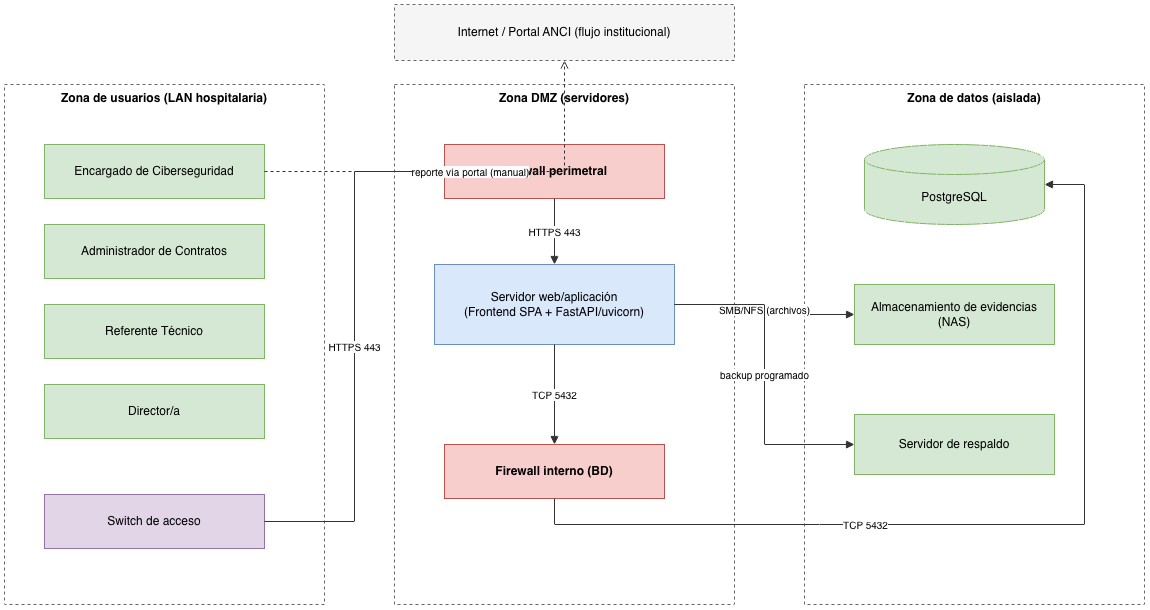

The diagram above was exported from draw.io. Its source (the exported page's mxGraphModel, read from the mxfile embedded in the PNG):
<mxGraphModel dx="1182" dy="794" grid="1" gridSize="10" guides="1" tooltips="1" connect="1" arrows="1" fold="1" page="1" pageScale="1" pageWidth="1260" pageHeight="760" math="0" shadow="0">
  <root>
    <mxCell id="0" />
    <mxCell id="1" parent="0" />
    <mxCell id="ext" parent="1" style="rounded=0;whiteSpace=wrap;html=1;fillColor=#f5f5f5;strokeColor=#666666;dashed=1;fontSize=12;" value="Internet / Portal ANCI (flujo institucional)" vertex="1">
      <mxGeometry height="56" width="340" x="430" y="40" as="geometry" />
    </mxCell>
    <mxCell id="zLAN" parent="1" style="rounded=0;whiteSpace=wrap;html=1;dashed=1;fillColor=none;strokeColor=#666666;fontStyle=1;verticalAlign=top;fontSize=12;" value="Zona de usuarios (LAN hospitalaria)" vertex="1">
      <mxGeometry height="520" width="320" x="40" y="120" as="geometry" />
    </mxCell>
    <mxCell id="u1" parent="zLAN" style="rounded=0;whiteSpace=wrap;html=1;fillColor=#d5e8d4;strokeColor=#82b366;fontSize=12;" value="Encargado de Ciberseguridad" vertex="1">
      <mxGeometry height="54" width="220" x="40" y="60" as="geometry" />
    </mxCell>
    <mxCell id="u2" parent="zLAN" style="rounded=0;whiteSpace=wrap;html=1;fillColor=#d5e8d4;strokeColor=#82b366;fontSize=12;" value="Administrador de Contratos" vertex="1">
      <mxGeometry height="54" width="220" x="40" y="140" as="geometry" />
    </mxCell>
    <mxCell id="u3" parent="zLAN" style="rounded=0;whiteSpace=wrap;html=1;fillColor=#d5e8d4;strokeColor=#82b366;fontSize=12;" value="Referente Técnico" vertex="1">
      <mxGeometry height="54" width="220" x="40" y="220" as="geometry" />
    </mxCell>
    <mxCell id="u4" parent="zLAN" style="rounded=0;whiteSpace=wrap;html=1;fillColor=#d5e8d4;strokeColor=#82b366;fontSize=12;" value="Director/a" vertex="1">
      <mxGeometry height="54" width="220" x="40" y="300" as="geometry" />
    </mxCell>
    <mxCell id="sw" parent="zLAN" style="rounded=0;whiteSpace=wrap;html=1;fillColor=#e1d5e7;strokeColor=#9673a6;fontSize=12;" value="Switch de acceso" vertex="1">
      <mxGeometry height="54" width="220" x="40" y="410" as="geometry" />
    </mxCell>
    <mxCell id="zDMZ" parent="1" style="rounded=0;whiteSpace=wrap;html=1;dashed=1;fillColor=none;strokeColor=#666666;fontStyle=1;verticalAlign=top;fontSize=12;" value="Zona DMZ (servidores)" vertex="1">
      <mxGeometry height="520" width="340" x="430" y="120" as="geometry" />
    </mxCell>
    <mxCell id="fw1" parent="zDMZ" style="rounded=0;whiteSpace=wrap;html=1;fillColor=#f8cecc;strokeColor=#b85450;fontStyle=1;fontSize=12;" value="Firewall perimetral" vertex="1">
      <mxGeometry height="54" width="220" x="50" y="60" as="geometry" />
    </mxCell>
    <mxCell id="web" parent="zDMZ" style="rounded=0;whiteSpace=wrap;html=1;fillColor=#dae8fc;strokeColor=#6c8ebf;fontSize=12;" value="Servidor web/aplicación&#10;(Frontend SPA + FastAPI/uvicorn)" vertex="1">
      <mxGeometry height="80" width="240" x="40" y="180" as="geometry" />
    </mxCell>
    <mxCell id="fw2" parent="zDMZ" style="rounded=0;whiteSpace=wrap;html=1;fillColor=#f8cecc;strokeColor=#b85450;fontStyle=1;fontSize=12;" value="Firewall interno (BD)" vertex="1">
      <mxGeometry height="54" width="220" x="50" y="360" as="geometry" />
    </mxCell>
    <mxCell id="zDAT" parent="1" style="rounded=0;whiteSpace=wrap;html=1;dashed=1;fillColor=none;strokeColor=#666666;fontStyle=1;verticalAlign=top;fontSize=12;" value="Zona de datos (aislada)" vertex="1">
      <mxGeometry height="520" width="340" x="840" y="120" as="geometry" />
    </mxCell>
    <mxCell id="db" parent="zDAT" style="shape=cylinder3;whiteSpace=wrap;html=1;boundedLbl=1;backgroundOutline=1;size=15;fillColor=#d5e8d4;strokeColor=#82b366;fontSize=12;" value="PostgreSQL" vertex="1">
      <mxGeometry height="80" width="180" x="60" y="60" as="geometry" />
    </mxCell>
    <mxCell id="nas" parent="zDAT" style="rounded=0;whiteSpace=wrap;html=1;fillColor=#d5e8d4;strokeColor=#82b366;fontSize=12;" value="Almacenamiento de evidencias (NAS)" vertex="1">
      <mxGeometry height="60" width="200" x="50" y="200" as="geometry" />
    </mxCell>
    <mxCell id="bk" parent="zDAT" style="rounded=0;whiteSpace=wrap;html=1;fillColor=#d5e8d4;strokeColor=#82b366;fontSize=12;" value="Servidor de respaldo" vertex="1">
      <mxGeometry height="60" width="200" x="50" y="330" as="geometry" />
    </mxCell>
    <mxCell id="e1" edge="1" parent="1" source="sw" style="edgeStyle=orthogonalEdgeStyle;rounded=0;html=1;endArrow=block;strokeColor=#333333;fontSize=10;" target="fw1" value="HTTPS 443">
      <mxGeometry relative="1" as="geometry">
        <Array as="points">
          <mxPoint x="390" y="557" />
          <mxPoint x="390" y="207" />
        </Array>
      </mxGeometry>
    </mxCell>
    <mxCell id="e2" edge="1" parent="1" source="fw1" style="edgeStyle=orthogonalEdgeStyle;rounded=0;html=1;endArrow=block;strokeColor=#333333;fontSize=10;" target="web" value="HTTPS 443">
      <mxGeometry relative="1" as="geometry" />
    </mxCell>
    <mxCell id="e3" edge="1" parent="1" source="web" style="edgeStyle=orthogonalEdgeStyle;rounded=0;html=1;endArrow=block;strokeColor=#333333;fontSize=10;" target="fw2" value="TCP 5432">
      <mxGeometry relative="1" as="geometry" />
    </mxCell>
    <mxCell id="e4" edge="1" parent="1" source="fw2" style="edgeStyle=orthogonalEdgeStyle;rounded=0;html=1;endArrow=block;strokeColor=#333333;fontSize=10;" target="db" value="TCP 5432">
      <mxGeometry relative="1" x="-0.2798" as="geometry">
        <Array as="points">
          <mxPoint x="590" y="560" />
          <mxPoint x="1120" y="560" />
          <mxPoint x="1120" y="220" />
        </Array>
      </mxGeometry>
    </mxCell>
    <mxCell id="e5" edge="1" parent="1" source="web" style="edgeStyle=orthogonalEdgeStyle;rounded=0;html=1;endArrow=block;strokeColor=#333333;fontSize=10;" target="nas" value="SMB/NFS (archivos)">
      <mxGeometry relative="1" as="geometry" />
    </mxCell>
    <mxCell id="e6" edge="1" parent="1" source="web" style="edgeStyle=orthogonalEdgeStyle;rounded=0;html=1;endArrow=block;strokeColor=#333333;fontSize=10;" target="bk" value="backup programado">
      <mxGeometry relative="1" as="geometry">
        <Array as="points">
          <mxPoint x="800" y="340" />
          <mxPoint x="800" y="480" />
        </Array>
      </mxGeometry>
    </mxCell>
    <mxCell id="e7" edge="1" parent="1" source="u1" style="edgeStyle=orthogonalEdgeStyle;rounded=0;html=1;dashed=1;endArrow=open;strokeColor=#333333;fontSize=10;" target="ext" value="reporte vía portal (manual)">
      <mxGeometry relative="1" as="geometry" />
    </mxCell>
  </root>
</mxGraphModel>